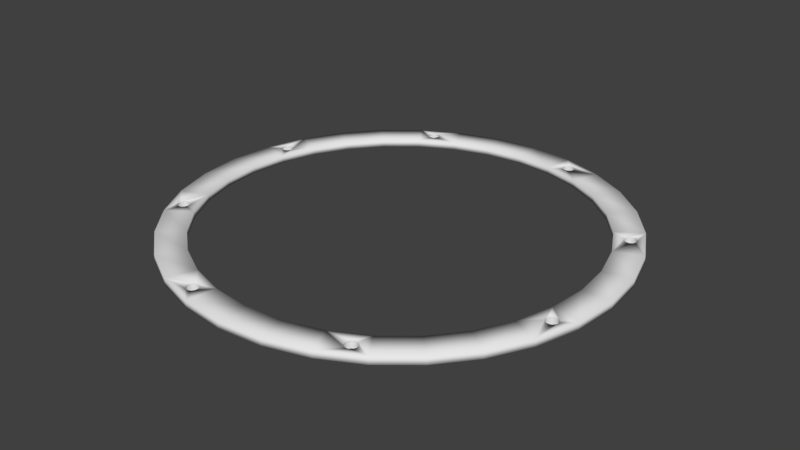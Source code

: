 # Source: SYLVIE-0.21.3-BODY-TORSO-THIGH-GEARBOX-C-OUTER-WASHER.blend  (saved by Blender 2.79.0; exported with 4.5.12 LTS)
import bpy
from mathutils import Matrix  # noqa: F401  (used for matrix-valued properties, if any)

bpy.ops.wm.read_factory_settings(use_empty=True)
scene = bpy.context.scene
scene.name = 'Scene'

# ---- collections
col_collection_1 = bpy.data.collections.new('Collection 1'); scene.collection.children.link(col_collection_1)

# ---- world
world_world = bpy.data.worlds.new('World'); scene.world = world_world
world_world.color = (0.05088, 0.05088, 0.05088)
world_world.use_sun_shadow = False
world_world.sun_shadow_jitter_overblur = 0.0
world_world.cycles.sampling_method = 'MANUAL'

# ---- meshes
me_circle_002 = bpy.data.meshes.new('Circle.002')
me_circle_002.from_pydata([(0.5556, 0.8315, 0.005668), (0.5556, 0.8315, -0.02683), (0.3827, 0.9239, -0.02683), (0.3827, 0.9239, 0.005668), (0.3329, 0.8037, 0.005668), (0.4833, 0.7233, 0.005668), (0.7071, 0.7071, 0.005668), (0.7071, 0.7071, -0.02683), (0.4833, 0.7233, -0.02683), (0.3329, 0.8037, -0.02683), (0.1951, 0.9808, -0.02683), (0.1951, 0.9808, 0.005668), (0.6151, 0.6151, 0.005668), (0.248, 0.9289, 0.005668), (0.2531, 0.9284, 0.005668), (0.258, 0.9269, 0.005668), (0.2626, 0.9245, 0.005668), (0.2665, 0.9212, 0.005668), (0.2698, 0.9172, 0.005668), (0.2722, 0.9127, 0.005668), (0.2737, 0.9078, 0.005668), (0.2742, 0.9027, 0.005668), (0.2737, 0.8975, 0.005668), (0.2722, 0.8926, 0.005668), (0.2698, 0.8881, 0.005668), (0.2665, 0.8841, 0.005668), (0.2626, 0.8809, 0.005668), (0.258, 0.8784, 0.005668), (0.2531, 0.8769, 0.005668), (0.248, 0.8764, 0.005668), (0.1697, 0.8532, 0.005668), (0.8315, 0.5556, 0.005668), (0.8315, 0.5556, -0.02683), (0.6151, 0.6151, -0.02683), (0.1697, 0.8532, -0.02683), (0.248, 0.8764, -0.02683), (0.2531, 0.8769, -0.02683), (0.258, 0.8784, -0.02683), (0.2626, 0.8809, -0.02683), (0.2665, 0.8841, -0.02683), (0.2698, 0.8881, -0.02683), (0.2722, 0.8926, -0.02683), (0.2737, 0.8975, -0.02683), (0.2742, 0.9027, -0.02683), (0.2737, 0.9078, -0.02683), (0.2722, 0.9127, -0.02683), (0.2698, 0.9172, -0.02683), (0.2665, 0.9212, -0.02683), (0.2626, 0.9245, -0.02683), (0.258, 0.9269, -0.02683), (0.2531, 0.9284, -0.02683), (0.2429, 0.8769, 0.005668), (0.238, 0.8784, 0.005668), (0.2334, 0.8809, 0.005668), (0.2294, 0.8841, 0.005668), (0.2262, 0.8881, 0.005668), (0.2238, 0.8926, 0.005668), (0.2223, 0.8975, 0.005668), (0.2218, 0.9027, 0.005668), (0.2223, 0.9078, 0.005668), (0.2238, 0.9127, 0.005668), (0.2262, 0.9172, 0.005668), (0.2294, 0.9212, 0.005668), (0.2334, 0.9245, 0.005668), (0.238, 0.9269, 0.005668), (0.2429, 0.9284, 0.005668), (0.0, 1.0, 0.005668), (0.0, 1.0, -0.02683), (0.7233, 0.4833, 0.005668), (0.248, 0.9289, -0.02683), (0.9239, 0.3827, 0.005668), (0.9239, 0.3827, -0.02683), (0.7233, 0.4833, -0.02683), (0.2429, 0.9284, -0.02683), (0.238, 0.9269, -0.02683), (0.2334, 0.9245, -0.02683), (0.2294, 0.9212, -0.02683), (0.2262, 0.9172, -0.02683), (0.2238, 0.9127, -0.02683), (0.2223, 0.9078, -0.02683), (0.2218, 0.9027, -0.02683), (0.2223, 0.8975, -0.02683), (0.2238, 0.8926, -0.02683), (0.2262, 0.8881, -0.02683), (0.2294, 0.8841, -0.02683), (0.2334, 0.8809, -0.02683), (0.238, 0.8784, -0.02683), (0.2429, 0.8769, -0.02683), (0.0, 0.8699, 0.005668), (-0.1951, 0.9808, -0.02683), (-0.1951, 0.9808, 0.005668), (0.0, 0.8699, -0.02683), (0.8136, 0.4367, 0.005668), (0.8085, 0.4372, 0.005668), (0.8036, 0.4387, 0.005668), (0.7991, 0.4411, 0.005668), (0.7951, 0.4444, 0.005668), (0.7918, 0.4483, 0.005668), (0.7894, 0.4529, 0.005668), (0.7879, 0.4578, 0.005668), (0.7874, 0.4629, 0.005668), (0.8037, 0.3329, 0.005668), (0.8399, 0.4629, 0.005668), (0.8394, 0.4578, 0.005668), (0.8379, 0.4529, 0.005668), (0.8355, 0.4483, 0.005668), (0.8322, 0.4444, 0.005668), (0.8282, 0.4411, 0.005668), (0.8237, 0.4387, 0.005668), (0.8188, 0.4372, 0.005668), (0.7879, 0.468, 0.005668), (0.7894, 0.473, 0.005668), (0.7918, 0.4775, 0.005668), (0.7951, 0.4815, 0.005668), (0.7991, 0.4847, 0.005668), (0.8036, 0.4872, 0.005668), (0.8085, 0.4887, 0.005668), (0.8136, 0.4892, 0.005668), (0.8188, 0.4887, 0.005668), (0.8237, 0.4872, 0.005668), (0.8282, 0.4847, 0.005668), (0.8322, 0.4815, 0.005668), (0.8355, 0.4775, 0.005668), (0.8379, 0.473, 0.005668), (0.8394, 0.468, 0.005668), (0.9808, 0.1951, 0.005668), (0.9808, 0.1951, -0.02683), (0.8399, 0.4629, -0.02683), (0.8394, 0.468, -0.02683), (0.8379, 0.473, -0.02683), (0.8355, 0.4775, -0.02683), (0.8322, 0.4815, -0.02683), (0.8282, 0.4847, -0.02683), (0.8237, 0.4872, -0.02683), (0.8188, 0.4887, -0.02683), (0.8136, 0.4892, -0.02683), (0.8085, 0.4887, -0.02683), (0.8036, 0.4872, -0.02683), (0.7991, 0.4847, -0.02683), (0.7951, 0.4815, -0.02683), (0.7918, 0.4775, -0.02683), (0.7894, 0.473, -0.02683), (0.7879, 0.468, -0.02683), (0.7874, 0.4629, -0.02683), (0.8136, 0.4367, -0.02683), (0.8188, 0.4372, -0.02683), (0.8237, 0.4387, -0.02683), (0.8282, 0.4411, -0.02683), (0.8322, 0.4444, -0.02683), (0.8355, 0.4483, -0.02683), (0.8379, 0.4529, -0.02683), (0.8394, 0.4578, -0.02683), (0.8037, 0.3329, -0.02683), (0.7879, 0.4578, -0.02683), (0.7894, 0.4529, -0.02683), (0.7918, 0.4483, -0.02683), (0.7951, 0.4444, -0.02683), (0.7991, 0.4411, -0.02683), (0.8036, 0.4387, -0.02683), (0.8085, 0.4372, -0.02683), (-0.1697, 0.8532, 0.005668), (-0.1697, 0.8532, -0.02683), (-0.3827, 0.9239, -0.02683), (-0.3827, 0.9239, 0.005668), (0.8532, 0.1697, 0.005668), (1.0, 9.656e-07, 0.005668), (1.0, 9.656e-07, -0.02683), (0.8532, 0.1697, -0.02683), (-0.3329, 0.8037, 0.005668), (-0.3329, 0.8037, -0.02683), (-0.5556, 0.8315, -0.02683), (-0.5556, 0.8315, 0.005668), (0.8699, 8.399e-07, 0.005668), (0.9808, -0.1951, 0.005668), (0.9808, -0.1951, -0.02683), (0.8699, 8.399e-07, -0.02683), (-0.4629, 0.7874, 0.005668), (-0.4833, 0.7233, 0.005668), (-0.4629, 0.8399, 0.005668), (-0.4578, 0.8394, 0.005668), (-0.4529, 0.8379, 0.005668), (-0.4483, 0.8355, 0.005668), (-0.4444, 0.8322, 0.005668), (-0.4411, 0.8282, 0.005668), (-0.4387, 0.8237, 0.005668), (-0.4372, 0.8188, 0.005668), (-0.4367, 0.8136, 0.005668), (-0.4372, 0.8085, 0.005668), (-0.4387, 0.8036, 0.005668), (-0.4411, 0.7991, 0.005668), (-0.4444, 0.7951, 0.005668), (-0.4483, 0.7918, 0.005668), (-0.4529, 0.7894, 0.005668), (-0.4578, 0.7879, 0.005668), (-0.4629, 0.7874, -0.02683), (-0.4578, 0.7879, -0.02683), (-0.4529, 0.7894, -0.02683), (-0.4483, 0.7918, -0.02683), (-0.4444, 0.7951, -0.02683), (-0.4411, 0.7991, -0.02683), (-0.4387, 0.8036, -0.02683), (-0.4372, 0.8085, -0.02683), (-0.4367, 0.8136, -0.02683), (-0.4372, 0.8188, -0.02683), (-0.4387, 0.8237, -0.02683), (-0.4411, 0.8282, -0.02683), (-0.4444, 0.8322, -0.02683), (-0.4483, 0.8355, -0.02683), (-0.4529, 0.8379, -0.02683), (-0.4578, 0.8394, -0.02683), (-0.4629, 0.8399, -0.02683), (-0.4833, 0.7233, -0.02683), (-0.468, 0.7879, 0.005668), (-0.473, 0.7894, 0.005668), (-0.4775, 0.7918, 0.005668), (-0.4815, 0.7951, 0.005668), (-0.4847, 0.7991, 0.005668), (-0.4872, 0.8036, 0.005668), (-0.4887, 0.8085, 0.005668), (-0.4892, 0.8136, 0.005668), (-0.4887, 0.8188, 0.005668), (-0.4872, 0.8237, 0.005668), (-0.4847, 0.8282, 0.005668), (-0.4815, 0.8322, 0.005668), (-0.4775, 0.8355, 0.005668), (-0.473, 0.8379, 0.005668), (-0.468, 0.8394, 0.005668), (-0.468, 0.8394, -0.02683), (-0.473, 0.8379, -0.02683), (-0.4775, 0.8355, -0.02683), (-0.4815, 0.8322, -0.02683), (-0.4847, 0.8282, -0.02683), (-0.4872, 0.8237, -0.02683), (-0.4887, 0.8188, -0.02683), (-0.4892, 0.8136, -0.02683), (-0.4887, 0.8085, -0.02683), (-0.4872, 0.8036, -0.02683), (-0.4847, 0.7991, -0.02683), (-0.4815, 0.7951, -0.02683), (-0.4775, 0.7918, -0.02683), (-0.473, 0.7894, -0.02683), (-0.468, 0.7879, -0.02683), (-0.7071, 0.7071, -0.02683), (-0.7071, 0.7071, 0.005668), (0.8532, -0.1697, 0.005668), (0.9239, -0.3827, 0.005668), (0.9239, -0.3827, -0.02683), (0.8532, -0.1697, -0.02683), (-0.6151, 0.6151, 0.005668), (-0.6151, 0.6151, -0.02683), (-0.8315, 0.5556, -0.02683), (-0.8315, 0.5556, 0.005668), (0.9289, -0.248, 0.005668), (0.8764, -0.248, 0.005668), (0.8769, -0.2429, 0.005668), (0.8784, -0.238, 0.005668), (0.8809, -0.2334, 0.005668), (0.8841, -0.2294, 0.005668), (0.8881, -0.2262, 0.005668), (0.8926, -0.2238, 0.005668), (0.8975, -0.2223, 0.005668), (0.9027, -0.2218, 0.005668), (0.9078, -0.2223, 0.005668), (0.9127, -0.2238, 0.005668), (0.9172, -0.2262, 0.005668), (0.9212, -0.2294, 0.005668), (0.9245, -0.2334, 0.005668), (0.9269, -0.238, 0.005668), (0.9284, -0.2429, 0.005668), (0.8315, -0.5556, 0.005668), (0.8315, -0.5556, -0.02683), (0.9027, -0.2742, -0.02683), (0.9078, -0.2737, -0.02683), (0.9127, -0.2722, -0.02683), (0.9172, -0.2698, -0.02683), (0.9212, -0.2665, -0.02683), (0.9245, -0.2626, -0.02683), (0.9269, -0.258, -0.02683), (0.9284, -0.2531, -0.02683), (0.8037, -0.3329, -0.02683), (0.8764, -0.248, -0.02683), (0.8769, -0.2531, -0.02683), (0.8784, -0.258, -0.02683), (0.8809, -0.2626, -0.02683), (0.8841, -0.2665, -0.02683), (0.8881, -0.2698, -0.02683), (0.8926, -0.2722, -0.02683), (0.8975, -0.2737, -0.02683), (0.9289, -0.248, -0.02683), (0.9284, -0.2429, -0.02683), (0.9269, -0.238, -0.02683), (0.9245, -0.2334, -0.02683), (0.9212, -0.2294, -0.02683), (0.9172, -0.2262, -0.02683), (0.9127, -0.2238, -0.02683), (0.9078, -0.2223, -0.02683), (0.9027, -0.2218, -0.02683), (0.8975, -0.2223, -0.02683), (0.8926, -0.2238, -0.02683), (0.8881, -0.2262, -0.02683), (0.8841, -0.2294, -0.02683), (0.8809, -0.2334, -0.02683), (0.8784, -0.238, -0.02683), (0.8769, -0.2429, -0.02683), (-0.7233, 0.4833, 0.005668), (-0.7233, 0.4833, -0.02683), (-0.9239, 0.3827, 0.005668), (-0.9239, 0.3827, -0.02683), (0.9027, -0.2742, 0.005668), (0.8975, -0.2737, 0.005668), (0.8926, -0.2722, 0.005668), (0.8881, -0.2698, 0.005668), (0.8841, -0.2665, 0.005668), (0.8809, -0.2626, 0.005668), (0.8784, -0.258, 0.005668), (0.8769, -0.2531, 0.005668), (0.8037, -0.3329, 0.005668), (0.9284, -0.2531, 0.005668), (0.9269, -0.258, 0.005668), (0.9245, -0.2626, 0.005668), (0.9212, -0.2665, 0.005668), (0.9172, -0.2698, 0.005668), (0.9127, -0.2722, 0.005668), (0.9078, -0.2737, 0.005668), (0.7233, -0.4833, 0.005668), (0.7071, -0.7071, 0.005668), (0.7071, -0.7071, -0.02683), (0.7233, -0.4833, -0.02683), (-0.8037, 0.3329, 0.005668), (-0.8037, 0.3329, -0.02683), (-0.9808, 0.1951, 0.005668), (-0.9808, 0.1951, -0.02683), (0.6151, -0.6151, 0.005668), (0.5556, -0.8315, 0.005668), (0.5556, -0.8315, -0.02683), (0.6151, -0.6151, -0.02683), (-0.9289, 0.248, 0.005668), (-0.9284, 0.2531, 0.005668), (-0.9269, 0.258, 0.005668), (-0.9245, 0.2626, 0.005668), (-0.9212, 0.2665, 0.005668), (-0.9172, 0.2698, 0.005668), (-0.9127, 0.2722, 0.005668), (-0.9078, 0.2737, 0.005668), (-0.9027, 0.2742, 0.005668), (-0.8975, 0.2737, 0.005668), (-0.8926, 0.2722, 0.005668), (-0.8881, 0.2698, 0.005668), (-0.8841, 0.2665, 0.005668), (-0.8809, 0.2626, 0.005668), (-0.8784, 0.258, 0.005668), (-0.8769, 0.2531, 0.005668), (-0.8532, 0.1697, 0.005668), (-0.8764, 0.248, -0.02683), (-0.8769, 0.2531, -0.02683), (-0.8784, 0.258, -0.02683), (-0.8809, 0.2626, -0.02683), (-0.8841, 0.2665, -0.02683), (-0.8881, 0.2698, -0.02683), (-0.8926, 0.2722, -0.02683), (-0.8975, 0.2737, -0.02683), (-0.9027, 0.2742, -0.02683), (-0.9078, 0.2737, -0.02683), (-0.9127, 0.2722, -0.02683), (-0.9172, 0.2698, -0.02683), (-0.9212, 0.2665, -0.02683), (-0.9245, 0.2626, -0.02683), (-0.9269, 0.258, -0.02683), (-0.9284, 0.2531, -0.02683), (-0.9289, 0.248, -0.02683), (-1.0, 7.55e-08, 0.005668), (-1.0, 7.55e-08, -0.02683), (-0.8532, 0.1697, -0.02683), (0.4833, -0.7233, 0.005668), (0.3827, -0.9239, 0.005668), (0.3827, -0.9239, -0.02683), (0.4833, -0.7233, -0.02683), (-0.9027, 0.2218, 0.005668), (-0.9078, 0.2223, 0.005668), (-0.9127, 0.2238, 0.005668), (-0.9172, 0.2262, 0.005668), (-0.9212, 0.2294, 0.005668), (-0.9245, 0.2334, 0.005668), (-0.9269, 0.238, 0.005668), (-0.9284, 0.2429, 0.005668), (-0.8764, 0.248, 0.005668), (-0.8769, 0.2429, 0.005668), (-0.8784, 0.238, 0.005668), (-0.8809, 0.2334, 0.005668), (-0.8841, 0.2294, 0.005668), (-0.8881, 0.2262, 0.005668), (-0.8926, 0.2238, 0.005668), (-0.8975, 0.2223, 0.005668), (-0.9027, 0.2218, -0.02683), (-0.8975, 0.2223, -0.02683), (-0.8926, 0.2238, -0.02683), (-0.8881, 0.2262, -0.02683), (-0.8841, 0.2294, -0.02683), (-0.8809, 0.2334, -0.02683), (-0.8784, 0.238, -0.02683), (-0.8769, 0.2429, -0.02683), (-0.9284, 0.2429, -0.02683), (-0.9269, 0.238, -0.02683), (-0.9245, 0.2334, -0.02683), (-0.9212, 0.2294, -0.02683), (-0.9172, 0.2262, -0.02683), (-0.9127, 0.2238, -0.02683), (-0.9078, 0.2223, -0.02683), (-0.9808, -0.1951, 0.005668), (-0.9808, -0.1951, -0.02683), (-0.8699, 6.567e-08, 0.005668), (-0.8699, 6.567e-08, -0.02683), (0.4629, -0.8399, 0.005668), (0.4629, -0.7874, 0.005668), (0.468, -0.7879, 0.005668), (0.473, -0.7894, 0.005668), (0.4775, -0.7918, 0.005668), (0.4815, -0.7951, 0.005668), (0.4847, -0.7991, 0.005668), (0.4872, -0.8036, 0.005668), (0.4887, -0.8085, 0.005668), (0.4892, -0.8136, 0.005668), (0.4887, -0.8188, 0.005668), (0.4872, -0.8237, 0.005668), (0.4847, -0.8282, 0.005668), (0.4815, -0.8322, 0.005668), (0.4775, -0.8355, 0.005668), (0.473, -0.8379, 0.005668), (0.468, -0.8394, 0.005668), (0.1951, -0.9808, 0.005668), (0.1951, -0.9808, -0.02683), (0.4629, -0.8399, -0.02683), (0.468, -0.8394, -0.02683), (0.473, -0.8379, -0.02683), (0.4775, -0.8355, -0.02683), (0.4815, -0.8322, -0.02683), (0.4847, -0.8282, -0.02683), (0.4872, -0.8237, -0.02683), (0.4887, -0.8188, -0.02683), (0.4892, -0.8136, -0.02683), (0.4887, -0.8085, -0.02683), (0.4872, -0.8036, -0.02683), (0.4847, -0.7991, -0.02683), (0.4815, -0.7951, -0.02683), (0.4775, -0.7918, -0.02683), (0.473, -0.7894, -0.02683), (0.468, -0.7879, -0.02683), (0.4629, -0.7874, -0.02683), (-0.9239, -0.3827, 0.005668), (-0.9239, -0.3827, -0.02683), (-0.8532, -0.1697, 0.005668), (-0.8532, -0.1697, -0.02683), (0.3329, -0.8037, -0.02683), (0.3329, -0.8037, 0.005668), (0.4578, -0.8394, 0.005668), (0.4529, -0.8379, 0.005668), (0.4483, -0.8355, 0.005668), (0.4444, -0.8322, 0.005668), (0.4411, -0.8282, 0.005668), (0.4387, -0.8237, 0.005668), (0.4372, -0.8188, 0.005668), (0.4367, -0.8136, 0.005668), (0.4372, -0.8085, 0.005668), (0.4387, -0.8036, 0.005668), (0.4411, -0.7991, 0.005668), (0.4444, -0.7951, 0.005668), (0.4483, -0.7918, 0.005668), (0.4529, -0.7894, 0.005668), (0.4578, -0.7879, 0.005668), (0.1697, -0.8532, 0.005668), (3.258e-07, -1.0, 0.005668), (3.258e-07, -1.0, -0.02683), (0.1697, -0.8532, -0.02683), (0.4578, -0.7879, -0.02683), (0.4529, -0.7894, -0.02683), (0.4483, -0.7918, -0.02683), (0.4444, -0.7951, -0.02683), (0.4411, -0.7991, -0.02683), (0.4387, -0.8036, -0.02683), (0.4372, -0.8085, -0.02683), (0.4367, -0.8136, -0.02683), (0.4372, -0.8188, -0.02683), (0.4387, -0.8237, -0.02683), (0.4411, -0.8282, -0.02683), (0.4444, -0.8322, -0.02683), (0.4483, -0.8355, -0.02683), (0.4529, -0.8379, -0.02683), (0.4578, -0.8394, -0.02683), (-0.8315, -0.5556, 0.005668), (-0.8315, -0.5556, -0.02683), (-0.8037, -0.3329, 0.005668), (-0.8037, -0.3329, -0.02683), (2.834e-07, -0.8699, 0.005668), (-0.1951, -0.9808, 0.005668), (-0.1951, -0.9808, -0.02683), (2.834e-07, -0.8699, -0.02683), (-0.7071, -0.7071, -0.02683), (-0.7071, -0.7071, 0.005668), (-0.8136, -0.4892, 0.005668), (-0.8188, -0.4887, 0.005668), (-0.8237, -0.4872, 0.005668), (-0.8282, -0.4847, 0.005668), (-0.8322, -0.4815, 0.005668), (-0.8355, -0.4775, 0.005668), (-0.8379, -0.473, 0.005668), (-0.8394, -0.468, 0.005668), (-0.8399, -0.4629, 0.005668), (-0.7233, -0.4833, 0.005668), (-0.7874, -0.4629, 0.005668), (-0.7879, -0.468, 0.005668), (-0.7894, -0.473, 0.005668), (-0.7918, -0.4775, 0.005668), (-0.7951, -0.4815, 0.005668), (-0.7991, -0.4847, 0.005668), (-0.8036, -0.4872, 0.005668), (-0.8085, -0.4887, 0.005668), (-0.8136, -0.4892, -0.02683), (-0.8085, -0.4887, -0.02683), (-0.8036, -0.4872, -0.02683), (-0.7991, -0.4847, -0.02683), (-0.7951, -0.4815, -0.02683), (-0.7918, -0.4775, -0.02683), (-0.7894, -0.473, -0.02683), (-0.7879, -0.468, -0.02683), (-0.7874, -0.4629, -0.02683), (-0.7233, -0.4833, -0.02683), (-0.8399, -0.4629, -0.02683), (-0.8394, -0.468, -0.02683), (-0.8379, -0.473, -0.02683), (-0.8355, -0.4775, -0.02683), (-0.8322, -0.4815, -0.02683), (-0.8282, -0.4847, -0.02683), (-0.8237, -0.4872, -0.02683), (-0.8188, -0.4887, -0.02683), (-0.8394, -0.4578, 0.005668), (-0.8379, -0.4529, 0.005668), (-0.8355, -0.4483, 0.005668), (-0.8322, -0.4444, 0.005668), (-0.8282, -0.4411, 0.005668), (-0.8237, -0.4387, 0.005668), (-0.8188, -0.4372, 0.005668), (-0.8136, -0.4367, 0.005668), (-0.8085, -0.4372, 0.005668), (-0.8036, -0.4387, 0.005668), (-0.7991, -0.4411, 0.005668), (-0.7951, -0.4444, 0.005668), (-0.7918, -0.4483, 0.005668), (-0.7894, -0.4529, 0.005668), (-0.7879, -0.4578, 0.005668), (-0.7879, -0.4578, -0.02683), (-0.7894, -0.4529, -0.02683), (-0.7918, -0.4483, -0.02683), (-0.7951, -0.4444, -0.02683), (-0.7991, -0.4411, -0.02683), (-0.8036, -0.4387, -0.02683), (-0.8085, -0.4372, -0.02683), (-0.8136, -0.4367, -0.02683), (-0.8188, -0.4372, -0.02683), (-0.8237, -0.4387, -0.02683), (-0.8282, -0.4411, -0.02683), (-0.8322, -0.4444, -0.02683), (-0.8355, -0.4483, -0.02683), (-0.8379, -0.4529, -0.02683), (-0.8394, -0.4578, -0.02683), (-0.1697, -0.8532, 0.005668), (-0.3827, -0.9239, 0.005668), (-0.3827, -0.9239, -0.02683), (-0.1697, -0.8532, -0.02683), (-0.6151, -0.6151, 0.005668), (-0.6151, -0.6151, -0.02683), (-0.5556, -0.8315, -0.02683), (-0.5556, -0.8315, 0.005668), (-0.248, -0.9289, 0.005668), (-0.2531, -0.8769, 0.005668), (-0.248, -0.8764, 0.005668), (-0.2429, -0.8769, 0.005668), (-0.238, -0.8784, 0.005668), (-0.2334, -0.8809, 0.005668), (-0.2294, -0.8841, 0.005668), (-0.2262, -0.8881, 0.005668), (-0.2238, -0.8926, 0.005668), (-0.2223, -0.8975, 0.005668), (-0.2218, -0.9027, 0.005668), (-0.2223, -0.9078, 0.005668), (-0.2238, -0.9127, 0.005668), (-0.2262, -0.9172, 0.005668), (-0.2294, -0.9212, 0.005668), (-0.2334, -0.9245, 0.005668), (-0.238, -0.9269, 0.005668), (-0.2429, -0.9284, 0.005668), (-0.2531, -0.9284, 0.005668), (-0.258, -0.9269, 0.005668), (-0.2626, -0.9245, 0.005668), (-0.2665, -0.9212, 0.005668), (-0.2698, -0.9172, 0.005668), (-0.2722, -0.9127, 0.005668), (-0.2737, -0.9078, 0.005668), (-0.2742, -0.9027, 0.005668), (-0.2737, -0.8975, 0.005668), (-0.2722, -0.8926, 0.005668), (-0.2698, -0.8881, 0.005668), (-0.2665, -0.8841, 0.005668), (-0.2626, -0.8809, 0.005668), (-0.258, -0.8784, 0.005668), (-0.3329, -0.8037, 0.005668), (-0.248, -0.9289, -0.02683), (-0.3329, -0.8037, -0.02683), (-0.248, -0.8764, -0.02683), (-0.2531, -0.8769, -0.02683), (-0.258, -0.8784, -0.02683), (-0.2626, -0.8809, -0.02683), (-0.2665, -0.8841, -0.02683), (-0.2698, -0.8881, -0.02683), (-0.2722, -0.8926, -0.02683), (-0.2737, -0.8975, -0.02683), (-0.2742, -0.9027, -0.02683), (-0.2737, -0.9078, -0.02683), (-0.2722, -0.9127, -0.02683), (-0.2698, -0.9172, -0.02683), (-0.2665, -0.9212, -0.02683), (-0.2626, -0.9245, -0.02683), (-0.258, -0.9269, -0.02683), (-0.2531, -0.9284, -0.02683), (-0.2429, -0.9284, -0.02683), (-0.238, -0.9269, -0.02683), (-0.2334, -0.9245, -0.02683), (-0.2294, -0.9212, -0.02683), (-0.2262, -0.9172, -0.02683), (-0.2238, -0.9127, -0.02683), (-0.2223, -0.9078, -0.02683), (-0.2218, -0.9027, -0.02683), (-0.2223, -0.8975, -0.02683), (-0.2238, -0.8926, -0.02683), (-0.2262, -0.8881, -0.02683), (-0.2294, -0.8841, -0.02683), (-0.2334, -0.8809, -0.02683), (-0.238, -0.8784, -0.02683), (-0.2429, -0.8769, -0.02683), (-0.4833, -0.7233, 0.005668), (-0.4833, -0.7233, -0.02683)], [], [(0, 1, 2, 3), (0, 3, 4, 5), (6, 7, 1, 0), (1, 8, 9, 2), (3, 2, 10, 11), (6, 0, 5, 12), (3, 13, 14, 15, 16, 17, 18, 19, 20, 21, 22, 23, 24, 25, 26, 27, 28, 29, 30, 4), (4, 9, 8, 5), (31, 32, 7, 6), (7, 33, 8, 1), (34, 35, 36, 37, 38, 39, 40, 41, 42, 43, 44, 45, 46, 47, 48, 49, 50, 10, 2, 9), (3, 11, 30, 29, 51, 52, 53, 54, 55, 56, 57, 58, 59, 60, 61, 62, 63, 64, 65, 13), (66, 11, 10, 67), (31, 6, 12, 68), (5, 8, 33, 12), (13, 69, 50, 14), (14, 50, 49, 15), (15, 49, 48, 16), (16, 48, 47, 17), (17, 47, 46, 18), (18, 46, 45, 19), (19, 45, 44, 20), (20, 44, 43, 21), (21, 43, 42, 22), (22, 42, 41, 23), (23, 41, 40, 24), (24, 40, 39, 25), (25, 39, 38, 26), (26, 38, 37, 27), (27, 37, 36, 28), (28, 36, 35, 29), (30, 34, 9, 4), (70, 71, 32, 31), (32, 72, 33, 7), (34, 10, 50, 69, 73, 74, 75, 76, 77, 78, 79, 80, 81, 82, 83, 84, 85, 86, 87, 35), (66, 88, 30, 11), (29, 35, 87, 51), (51, 87, 86, 52), (52, 86, 85, 53), (53, 85, 84, 54), (54, 84, 83, 55), (55, 83, 82, 56), (56, 82, 81, 57), (57, 81, 80, 58), (58, 80, 79, 59), (59, 79, 78, 60), (60, 78, 77, 61), (61, 77, 76, 62), (62, 76, 75, 63), (63, 75, 74, 64), (64, 74, 73, 65), (65, 73, 69, 13), (66, 67, 89, 90), (67, 10, 34, 91), (92, 93, 94, 95, 96, 97, 98, 99, 100, 68, 101, 70, 102, 103, 104, 105, 106, 107, 108, 109), (102, 70, 31, 68, 100, 110, 111, 112, 113, 114, 115, 116, 117, 118, 119, 120, 121, 122, 123, 124), (12, 33, 72, 68), (30, 88, 91, 34), (125, 126, 71, 70), (127, 128, 129, 130, 131, 132, 133, 134, 135, 136, 137, 138, 139, 140, 141, 142, 143, 72, 32, 71), (144, 145, 146, 147, 148, 149, 150, 151, 127, 71, 152, 72, 143, 153, 154, 155, 156, 157, 158, 159), (66, 90, 160, 88), (67, 91, 161, 89), (90, 89, 162, 163), (125, 70, 101, 164), (68, 72, 152, 101), (160, 161, 91, 88), (165, 166, 126, 125), (126, 167, 152, 71), (90, 163, 168, 160), (89, 161, 169, 162), (163, 162, 170, 171), (165, 125, 164, 172), (101, 152, 167, 164), (168, 169, 161, 160), (173, 174, 166, 165), (166, 175, 167, 126), (176, 177, 168, 163, 178, 179, 180, 181, 182, 183, 184, 185, 186, 187, 188, 189, 190, 191, 192, 193), (194, 195, 196, 197, 198, 199, 200, 201, 202, 203, 204, 205, 206, 207, 208, 209, 210, 162, 169, 211), (176, 212, 213, 214, 215, 216, 217, 218, 219, 220, 221, 222, 223, 224, 225, 226, 178, 163, 171, 177), (194, 211, 170, 162, 210, 227, 228, 229, 230, 231, 232, 233, 234, 235, 236, 237, 238, 239, 240, 241), (171, 170, 242, 243), (173, 165, 172, 244), (164, 167, 175, 172), (177, 211, 169, 168), (245, 246, 174, 173), (174, 247, 175, 166), (193, 195, 194, 176), (178, 210, 209, 179), (179, 209, 208, 180), (180, 208, 207, 181), (181, 207, 206, 182), (182, 206, 205, 183), (183, 205, 204, 184), (184, 204, 203, 185), (185, 203, 202, 186), (186, 202, 201, 187), (187, 201, 200, 188), (188, 200, 199, 189), (189, 199, 198, 190), (190, 198, 197, 191), (191, 197, 196, 192), (192, 196, 195, 193), (176, 194, 241, 212), (212, 241, 240, 213), (213, 240, 239, 214), (214, 239, 238, 215), (215, 238, 237, 216), (216, 237, 236, 217), (217, 236, 235, 218), (218, 235, 234, 219), (219, 234, 233, 220), (220, 233, 232, 221), (221, 232, 231, 222), (222, 231, 230, 223), (223, 230, 229, 224), (224, 229, 228, 225), (225, 228, 227, 226), (226, 227, 210, 178), (171, 243, 248, 177), (170, 211, 249, 242), (243, 242, 250, 251), (252, 245, 173, 244, 253, 254, 255, 256, 257, 258, 259, 260, 261, 262, 263, 264, 265, 266, 267, 268), (172, 175, 247, 244), (248, 249, 211, 177), (269, 270, 246, 245), (271, 272, 273, 274, 275, 276, 277, 278, 174, 246, 279, 247, 280, 281, 282, 283, 284, 285, 286, 287), (278, 288, 289, 290, 291, 292, 293, 294, 295, 296, 297, 298, 299, 300, 301, 302, 303, 280, 247, 174), (243, 251, 304, 248), (242, 249, 305, 250), (306, 251, 250, 307), (268, 289, 288, 252), (308, 309, 310, 311, 312, 313, 314, 315, 253, 244, 316, 245, 252, 317, 318, 319, 320, 321, 322, 323), (253, 280, 303, 254), (254, 303, 302, 255), (255, 302, 301, 256), (256, 301, 300, 257), (257, 300, 299, 258), (258, 299, 298, 259), (259, 298, 297, 260), (260, 297, 296, 261), (261, 296, 295, 262), (262, 295, 294, 263), (263, 294, 293, 264), (264, 293, 292, 265), (265, 292, 291, 266), (266, 291, 290, 267), (267, 290, 289, 268), (244, 247, 279, 316), (304, 305, 249, 248), (269, 245, 316, 324), (325, 326, 270, 269), (270, 327, 279, 246), (308, 271, 287, 309), (323, 272, 271, 308), (322, 273, 272, 323), (321, 274, 273, 322), (320, 275, 274, 321), (319, 276, 275, 320), (318, 277, 276, 319), (317, 278, 277, 318), (315, 281, 280, 253), (314, 282, 281, 315), (313, 283, 282, 314), (312, 284, 283, 313), (311, 285, 284, 312), (310, 286, 285, 311), (309, 287, 286, 310), (252, 288, 278, 317), (306, 328, 304, 251), (307, 250, 305, 329), (330, 306, 307, 331), (316, 279, 327, 324), (304, 328, 329, 305), (325, 269, 324, 332), (333, 334, 326, 325), (326, 335, 327, 270), (336, 337, 338, 339, 340, 341, 342, 343, 344, 345, 346, 347, 348, 349, 350, 351, 352, 328, 306, 330), (353, 354, 355, 356, 357, 358, 359, 360, 361, 362, 363, 364, 365, 366, 367, 368, 369, 331, 307, 329), (370, 330, 331, 371), (324, 327, 335, 332), (328, 352, 372, 329), (333, 325, 332, 373), (374, 375, 334, 333), (334, 376, 335, 326), (377, 378, 379, 380, 381, 382, 383, 384, 336, 330, 352, 351, 385, 386, 387, 388, 389, 390, 391, 392), (336, 369, 368, 337), (337, 368, 367, 338), (338, 367, 366, 339), (339, 366, 365, 340), (340, 365, 364, 341), (341, 364, 363, 342), (342, 363, 362, 343), (343, 362, 361, 344), (344, 361, 360, 345), (345, 360, 359, 346), (346, 359, 358, 347), (347, 358, 357, 348), (348, 357, 356, 349), (349, 356, 355, 350), (350, 355, 354, 351), (393, 394, 395, 396, 397, 398, 399, 400, 353, 329, 372, 331, 369, 401, 402, 403, 404, 405, 406, 407), (351, 354, 353, 385), (408, 370, 371, 409), (370, 410, 352, 330), (371, 331, 372, 411), (332, 335, 376, 373), (352, 410, 411, 372), (412, 374, 333, 373, 413, 414, 415, 416, 417, 418, 419, 420, 421, 422, 423, 424, 425, 426, 427, 428), (429, 430, 375, 374), (431, 432, 433, 434, 435, 436, 437, 438, 439, 440, 441, 442, 443, 444, 445, 446, 447, 376, 334, 375), (392, 394, 393, 377), (377, 393, 407, 378), (378, 407, 406, 379), (379, 406, 405, 380), (380, 405, 404, 381), (381, 404, 403, 382), (382, 403, 402, 383), (383, 402, 401, 384), (384, 401, 369, 336), (385, 353, 400, 386), (386, 400, 399, 387), (387, 399, 398, 388), (388, 398, 397, 389), (389, 397, 396, 390), (390, 396, 395, 391), (391, 395, 394, 392), (448, 408, 409, 449), (408, 450, 410, 370), (409, 371, 411, 451), (373, 376, 452, 453), (410, 450, 451, 411), (428, 432, 431, 412), (412, 454, 455, 456, 457, 458, 459, 460, 461, 462, 463, 464, 465, 466, 467, 468, 413, 373, 453, 374), (413, 447, 446, 414), (414, 446, 445, 415), (415, 445, 444, 416), (416, 444, 443, 417), (417, 443, 442, 418), (418, 442, 441, 419), (419, 441, 440, 420), (420, 440, 439, 421), (421, 439, 438, 422), (422, 438, 437, 423), (423, 437, 436, 424), (424, 436, 435, 425), (425, 435, 434, 426), (426, 434, 433, 427), (427, 433, 432, 428), (429, 374, 453, 469), (470, 471, 430, 429), (430, 472, 452, 375), (431, 375, 452, 376, 447, 473, 474, 475, 476, 477, 478, 479, 480, 481, 482, 483, 484, 485, 486, 487), (488, 448, 449, 489), (448, 490, 450, 408), (449, 409, 451, 491), (453, 452, 472, 469), (450, 490, 491, 451), (412, 431, 487, 454), (454, 487, 486, 455), (455, 486, 485, 456), (456, 485, 484, 457), (457, 484, 483, 458), (458, 483, 482, 459), (459, 482, 481, 460), (460, 481, 480, 461), (461, 480, 479, 462), (462, 479, 478, 463), (463, 478, 477, 464), (464, 477, 476, 465), (465, 476, 475, 466), (466, 475, 474, 467), (467, 474, 473, 468), (468, 473, 447, 413), (470, 429, 469, 492), (493, 494, 471, 470), (471, 495, 472, 430), (488, 489, 496, 497), (498, 499, 500, 501, 502, 503, 504, 505, 506, 448, 488, 507, 508, 509, 510, 511, 512, 513, 514, 515), (516, 517, 518, 519, 520, 521, 522, 523, 524, 525, 489, 449, 526, 527, 528, 529, 530, 531, 532, 533), (508, 507, 490, 448, 506, 534, 535, 536, 537, 538, 539, 540, 541, 542, 543, 544, 545, 546, 547, 548), (524, 549, 550, 551, 552, 553, 554, 555, 556, 557, 558, 559, 560, 561, 562, 563, 526, 449, 491, 525), (469, 472, 495, 492), (490, 507, 525, 491), (493, 470, 492, 564), (565, 566, 494, 493), (494, 567, 495, 471), (488, 497, 568, 507), (489, 525, 569, 496), (497, 496, 570, 571), (515, 517, 516, 498), (498, 516, 533, 499), (499, 533, 532, 500), (500, 532, 531, 501), (501, 531, 530, 502), (502, 530, 529, 503), (503, 529, 528, 504), (504, 528, 527, 505), (505, 527, 526, 506), (508, 524, 523, 509), (509, 523, 522, 510), (510, 522, 521, 511), (511, 521, 520, 512), (512, 520, 519, 513), (513, 519, 518, 514), (514, 518, 517, 515), (548, 549, 524, 508), (506, 526, 563, 534), (534, 563, 562, 535), (535, 562, 561, 536), (536, 561, 560, 537), (537, 560, 559, 538), (538, 559, 558, 539), (539, 558, 557, 540), (540, 557, 556, 541), (541, 556, 555, 542), (542, 555, 554, 543), (543, 554, 553, 544), (544, 553, 552, 545), (545, 552, 551, 546), (546, 551, 550, 547), (547, 550, 549, 548), (492, 495, 567, 564), (568, 569, 525, 507), (572, 493, 564, 573, 574, 575, 576, 577, 578, 579, 580, 581, 582, 583, 584, 585, 586, 587, 588, 589), (572, 590, 591, 592, 593, 594, 595, 596, 597, 598, 599, 600, 601, 602, 603, 573, 564, 604, 565, 493), (571, 570, 566, 565), (605, 494, 566, 606, 607, 608, 609, 610, 611, 612, 613, 614, 615, 616, 617, 618, 619, 620, 621, 622), (605, 623, 624, 625, 626, 627, 628, 629, 630, 631, 632, 633, 634, 635, 636, 637, 607, 606, 567, 494), (497, 571, 638, 568), (496, 569, 639, 570), (564, 567, 606, 604), (638, 639, 569, 568), (589, 623, 605, 572), (573, 608, 607, 574), (574, 607, 637, 575), (575, 637, 636, 576), (576, 636, 635, 577), (577, 635, 634, 578), (578, 634, 633, 579), (579, 633, 632, 580), (580, 632, 631, 581), (581, 631, 630, 582), (582, 630, 629, 583), (583, 629, 628, 584), (584, 628, 627, 585), (585, 627, 626, 586), (586, 626, 625, 587), (587, 625, 624, 588), (588, 624, 623, 589), (572, 605, 622, 590), (590, 622, 621, 591), (591, 621, 620, 592), (592, 620, 619, 593), (593, 619, 618, 594), (594, 618, 617, 595), (595, 617, 616, 596), (596, 616, 615, 597), (597, 615, 614, 598), (598, 614, 613, 599), (599, 613, 612, 600), (600, 612, 611, 601), (601, 611, 610, 602), (602, 610, 609, 603), (603, 609, 608, 573), (571, 565, 604, 638), (570, 639, 606, 566), (604, 606, 639, 638), (106, 148, 147, 107), (105, 149, 148, 106), (107, 147, 146, 108), (104, 150, 149, 105), (108, 146, 145, 109), (103, 151, 150, 104), (109, 145, 144, 92), (102, 127, 151, 103), (92, 144, 159, 93), (124, 128, 127, 102), (93, 159, 158, 94), (123, 129, 128, 124), (94, 158, 157, 95), (122, 130, 129, 123), (95, 157, 156, 96), (121, 131, 130, 122), (96, 156, 155, 97), (120, 132, 131, 121), (97, 155, 154, 98), (119, 133, 132, 120), (98, 154, 153, 99), (118, 134, 133, 119), (99, 153, 143, 100), (117, 135, 134, 118), (100, 143, 142, 110), (116, 136, 135, 117), (110, 142, 141, 111), (115, 137, 136, 116), (111, 141, 140, 112), (114, 138, 137, 115), (112, 140, 139, 113), (113, 139, 138, 114)])
me_circle_002.polygons.foreach_set('use_smooth', [1, 1, 1, 1, 1, 1, 1, 1, 1, 1, 1, 1, 1, 1, 1, 0, 0, 0, 0, 0, 0, 0, 0, 0, 0, 0, 0, 0, 0, 0, 0, 1, 1, 1, 1, 1, 0, 0, 0, 0, 0, 0, 0, 0, 0, 0, 0, 0, 0, 0, 0, 0, 1, 1, 1, 1, 1, 1, 1, 1, 1, 1, 1, 1, 1, 1, 1, 1, 1, 1, 1, 1, 1, 1, 1, 1, 1, 1, 1, 1, 1, 1, 1, 1, 1, 1, 1, 0, 0, 0, 0, 0, 0, 0, 0, 0, 0, 0, 0, 0, 0, 0, 0, 0, 0, 0, 0, 0, 0, 0, 0, 0, 0, 0, 0, 0, 0, 0, 0, 1, 1, 1, 1, 1, 1, 1, 1, 1, 1, 1, 1, 0, 1, 0, 0, 0, 0, 0, 0, 0, 0, 0, 0, 0, 0, 0, 0, 0, 1, 1, 1, 1, 1, 0, 0, 0, 0, 0, 0, 0, 0, 0, 0, 0, 0, 0, 0, 0, 0, 1, 1, 1, 1, 1, 1, 1, 1, 1, 1, 1, 1, 1, 1, 1, 1, 1, 0, 0, 0, 0, 0, 0, 0, 0, 0, 0, 0, 0, 0, 0, 0, 1, 0, 1, 1, 1, 1, 1, 1, 1, 1, 0, 0, 0, 0, 0, 0, 0, 0, 0, 0, 0, 0, 0, 0, 0, 0, 1, 1, 1, 1, 1, 0, 1, 0, 0, 0, 0, 0, 0, 0, 0, 0, 0, 0, 0, 0, 0, 0, 1, 1, 1, 1, 1, 1, 1, 1, 1, 0, 0, 0, 0, 0, 0, 0, 0, 0, 0, 0, 0, 0, 0, 0, 0, 1, 1, 1, 1, 1, 1, 1, 1, 1, 1, 1, 1, 1, 1, 1, 1, 0, 0, 0, 0, 0, 0, 0, 0, 0, 0, 0, 0, 0, 0, 0, 0, 0, 0, 0, 0, 0, 0, 0, 0, 0, 0, 0, 0, 0, 0, 0, 0, 1, 1, 1, 1, 1, 1, 1, 1, 1, 1, 1, 0, 0, 0, 0, 0, 0, 0, 0, 0, 0, 0, 0, 0, 0, 0, 0, 0, 0, 0, 0, 0, 0, 0, 0, 0, 0, 0, 0, 0, 0, 0, 0, 1, 1, 1, 0, 0, 0, 0, 0, 0, 0, 0, 0, 0, 0, 0, 0, 0, 0, 0, 0, 0, 0, 0, 0, 0, 0, 0, 0, 0, 0, 0, 0, 0, 0, 0])
me_circle_002.use_remesh_preserve_volume = False
me_circle_002.use_remesh_preserve_attributes = False
me_circle_002.use_mirror_vertex_groups = False
me_circle_002.update()

# ---- objects
ob_circle_001 = bpy.data.objects.new('Circle.001', me_circle_002)

# ---- transforms, parenting, visibility, modifiers, constraints
ob_circle_001.location = (0.0, 0.0, 30.36)
ob_circle_001.scale = (52.16, 52.16, 52.16)
ob_circle_001.lineart.crease_threshold = 0.0

# ---- collection membership
col_collection_1.objects.link(ob_circle_001)

# ---- scene / render settings (as saved in the file)
scene.frame_start = 1; scene.frame_end = 250; scene.frame_set(1)
scene.render.engine = 'BLENDER_EEVEE_NEXT'
scene.render.resolution_percentage = 50
scene.render.dither_intensity = 0.0
scene.cycles.use_denoising = False
scene.cycles.samples = 128
scene.cycles.sampling_pattern = 'TABULATED_SOBOL'
scene.cycles.use_adaptive_sampling = False
scene.cycles.use_light_tree = False
scene.cycles.blur_glossy = 0.0
scene.cycles.sample_clamp_indirect = 0.0
scene.view_settings.view_transform = 'Standard'
bpy.context.view_layer.update()

# ---- added for rendering (the .blend has no active camera and no usable light): camera, sun
cam_auto = bpy.data.cameras.new('AutoCamera')
cam_auto.lens = 50.0
cam_auto.sensor_width = 36.0
cam_auto.clip_end = 2395.55
ob_auto_camera = bpy.data.objects.new('AutoCamera', cam_auto)
scene.collection.objects.link(ob_auto_camera)
ob_auto_camera.location = (136.499, -163.799, 139.007)
ob_auto_camera.rotation_euler = (1.09748, -7.21219e-08, 0.694738)
scene.camera = ob_auto_camera
light_auto_sun = bpy.data.lights.new('AutoSun', 'SUN')
light_auto_sun.energy = 3.0
light_auto_sun.angle = 0.0523599
ob_auto_sun = bpy.data.objects.new('AutoSun', light_auto_sun)
scene.collection.objects.link(ob_auto_sun)
ob_auto_sun.rotation_euler = (0.872665, 0.174533, 0.523599)
bpy.context.view_layer.update()
